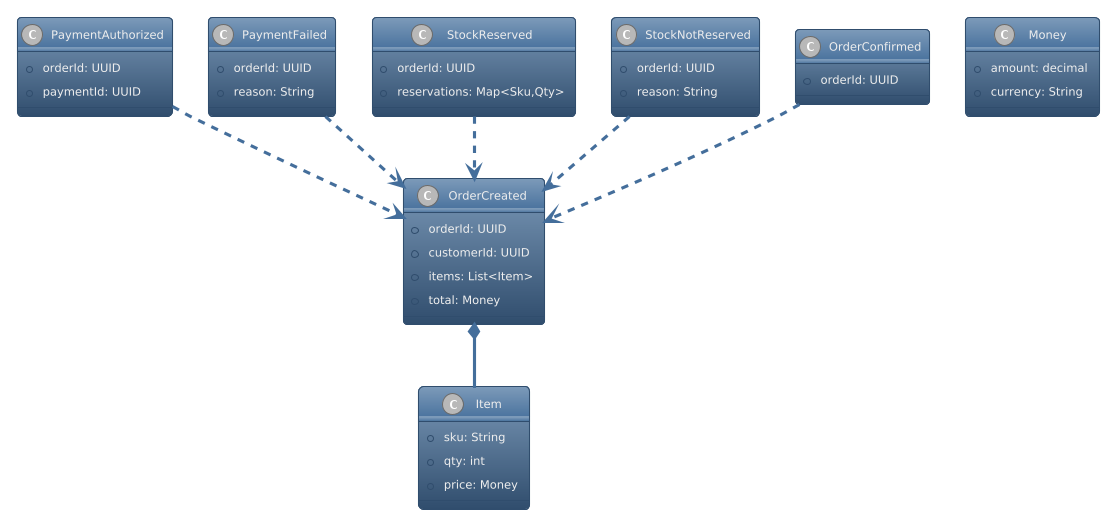

The diagram above was rendered by PlantUML. Its source (embedded in the PNG):
@startuml
!theme spacelab
class OrderCreated {
  +orderId: UUID
  +customerId: UUID
  +items: List<Item>
  +total: Money
}
class PaymentAuthorized {
  +orderId: UUID
  +paymentId: UUID
}
class PaymentFailed {
  +orderId: UUID
  +reason: String
}
class StockReserved {
  +orderId: UUID
  +reservations: Map<Sku,Qty>
}
class StockNotReserved {
  +orderId: UUID
  +reason: String
}
class OrderConfirmed {
  +orderId: UUID
}
class Item {
  +sku: String
  +qty: int
  +price: Money
}
class Money {
  +amount: decimal
  +currency: String
}

OrderCreated "1" *-- "many" Item
OrderConfirmed ..> OrderCreated
PaymentAuthorized ..> OrderCreated
PaymentFailed ..> OrderCreated
StockReserved ..> OrderCreated
StockNotReserved ..> OrderCreated
@enduml